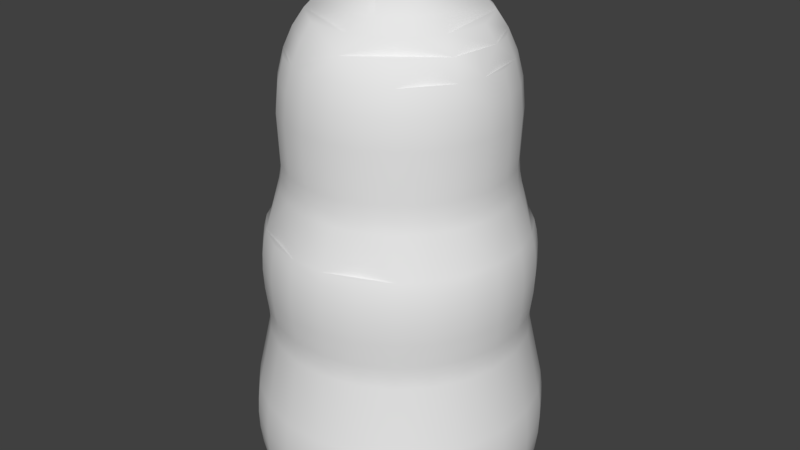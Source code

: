 # Source: enemy01.blend  (saved by Blender 2.79.0; exported with 4.5.12 LTS)
import bpy
from mathutils import Matrix  # noqa: F401  (used for matrix-valued properties, if any)

bpy.ops.wm.read_factory_settings(use_empty=True)
scene = bpy.context.scene
scene.name = 'Scene'

# ---- collections
col_collection_1 = bpy.data.collections.new('Collection 1'); scene.collection.children.link(col_collection_1)

# ---- world
world_world = bpy.data.worlds.new('World'); scene.world = world_world
world_world.color = (0.05088, 0.05088, 0.05088)
world_world.use_sun_shadow = False
world_world.sun_shadow_jitter_overblur = 0.0
world_world.cycles.sampling_method = 'MANUAL'

# ---- meshes
me_cubeziercircle = bpy.data.meshes.new('CUBezierCircle')
me_cubeziercircle.from_pydata([(-0.1525, -1.116, 1.212), (-0.1614, -1.181, 1.145), (-0.1655, -1.211, 1.066), (-0.1627, -1.191, 0.9253), (-0.1639, -1.2, 0.8859), (-0.1669, -1.222, 0.8529), (-0.1869, -1.369, 0.744), (-0.1911, -1.401, 0.712), (-0.194, -1.422, 0.6738), (-0.195, -1.43, 0.6274), (-0.1936, -1.419, 0.5707), (-0.1892, -1.386, 0.5015), (-0.188, -1.378, 0.4703), (-0.1891, -1.386, 0.4388), (-0.2095, -1.537, 0.2593), (-0.2126, -1.559, 0.2157), (-0.214, -1.57, 0.1685), (-0.2132, -1.564, 0.1171), (-0.2096, -1.537, 0.06109), (-0.2027, -1.486, 0.0), (-0.355, -0.8404, 1.314), (-0.401, -0.9494, 1.268), (-0.4382, -1.037, 1.212), (-0.464, -1.098, 1.145), (-0.4758, -1.126, 1.066), (-0.4676, -1.107, 0.9253), (-0.4711, -1.115, 0.8859), (-0.48, -1.136, 0.8529), (-0.5379, -1.273, 0.744), (-0.5502, -1.303, 0.712), (-0.5586, -1.322, 0.6738), (-0.5615, -1.329, 0.6274), (-0.5573, -1.319, 0.5707), (-0.5445, -1.289, 0.5015), (-0.5412, -1.281, 0.4703), (-0.5445, -1.289, 0.4388), (-0.6036, -1.429, 0.2593), (-0.6125, -1.45, 0.2157), (-0.6166, -1.46, 0.1685), (-0.6143, -1.454, 0.1171), (-0.6039, -1.429, 0.06109), (-0.5838, -1.382, 0.0), (-0.688, -0.8912, 1.212), (-0.7285, -0.9436, 1.145), (-0.7471, -0.9676, 1.066), (-0.7343, -0.9511, 0.9253), (-0.7398, -0.9582, 0.8859), (-0.7537, -0.9762, 0.8529), (-0.8446, -1.094, 0.744), (-0.864, -1.119, 0.712), (-0.8772, -1.136, 0.6738), (-0.8817, -1.142, 0.6274), (-0.8751, -1.133, 0.5707), (-0.8551, -1.107, 0.5015), (-0.8498, -1.101, 0.4703), (-0.855, -1.107, 0.4388), (-0.9479, -1.228, 0.2593), (-0.9619, -1.246, 0.2157), (-0.9683, -1.254, 0.1685), (-0.9646, -1.249, 0.1171), (-0.9483, -1.228, 0.06109), (-0.9168, -1.187, 0.0), (-0.6157, -0.4751, 1.351), (-0.722, -0.5573, 1.314), (-0.8156, -0.6296, 1.268), (-0.8912, -0.688, 1.212), (-0.9436, -0.7285, 1.145), (-0.9676, -0.7471, 1.066), (-0.9511, -0.7343, 0.9253), (-0.9582, -0.7398, 0.8859), (-0.9762, -0.7537, 0.8529), (-1.094, -0.8446, 0.744), (-1.119, -0.864, 0.712), (-1.136, -0.8772, 0.6738), (-1.142, -0.8817, 0.6274), (-1.133, -0.8751, 0.5707), (-1.107, -0.8551, 0.5015), (-1.101, -0.8498, 0.4703), (-1.107, -0.855, 0.4388), (-1.228, -0.9479, 0.2593), (-1.246, -0.9619, 0.2157), (-1.254, -0.9683, 0.1685), (-1.249, -0.9646, 0.1171), (-1.228, -0.9483, 0.06109), (-1.187, -0.9168, 0.0), (-0.195, -0.08224, 1.436), (-0.449, -0.1896, 1.403), (-1.037, -0.4382, 1.212), (-1.098, -0.464, 1.145), (-1.126, -0.4758, 1.066), (-1.107, -0.4676, 0.9253), (-1.115, -0.4711, 0.8859), (-1.136, -0.48, 0.8529), (-1.273, -0.5379, 0.744), (-1.303, -0.5502, 0.712), (-1.322, -0.5586, 0.6738), (-1.329, -0.5615, 0.6274), (-1.319, -0.5573, 0.5707), (-1.289, -0.5445, 0.5015), (-1.281, -0.5412, 0.4703), (-1.289, -0.5445, 0.4388), (-1.429, -0.6036, 0.2593), (-1.45, -0.6125, 0.2157), (-1.46, -0.6166, 0.1685), (-1.454, -0.6143, 0.1171), (-1.429, -0.6039, 0.06109), (-1.382, -0.5838, 0.0), (-0.4827, -0.06693, 1.403), (-0.7706, -0.1059, 1.351), (-0.9038, -0.1239, 1.314), (-1.021, -0.1397, 1.268), (-1.116, -0.1525, 1.212), (-1.181, -0.1614, 1.145), (-1.211, -0.1655, 1.066), (-1.191, -0.1627, 0.9253), (-1.2, -0.1639, 0.8859), (-1.222, -0.1669, 0.8529), (-1.369, -0.1869, 0.744), (-1.401, -0.1911, 0.712), (-1.422, -0.194, 0.6738), (-1.43, -0.195, 0.6274), (-1.419, -0.1936, 0.5707), (-1.386, -0.1892, 0.5015), (-1.378, -0.188, 0.4703), (-1.386, -0.1891, 0.4388), (-1.537, -0.2095, 0.2593), (-1.559, -0.2126, 0.2157), (-1.57, -0.214, 0.1685), (-1.564, -0.2132, 0.1171), (-1.537, -0.2096, 0.06109), (-1.486, -0.2027, -1.118e-08), (-1.116, 0.1525, 1.212), (-1.181, 0.1614, 1.145), (-1.211, 0.1655, 1.066), (-1.191, 0.1627, 0.9253), (-1.2, 0.1639, 0.8859), (-1.222, 0.1669, 0.8529), (-1.369, 0.1869, 0.744), (-1.401, 0.1911, 0.712), (-1.422, 0.194, 0.6738), (-1.43, 0.195, 0.6274), (-1.419, 0.1936, 0.5707), (-1.386, 0.1892, 0.5015), (-1.378, 0.188, 0.4703), (-1.386, 0.1891, 0.4388), (-1.537, 0.2095, 0.2593), (-1.559, 0.2126, 0.2157), (-1.57, 0.214, 0.1685), (-1.564, 0.2132, 0.1171), (-1.537, 0.2096, 0.06109), (-1.486, 0.2027, -1.118e-08), (-0.8404, 0.355, 1.314), (-0.9494, 0.401, 1.268), (-1.037, 0.4382, 1.212), (-1.098, 0.464, 1.145), (-1.126, 0.4758, 1.066), (-1.107, 0.4676, 0.9253), (-1.115, 0.4711, 0.8859), (-1.136, 0.48, 0.8529), (-1.273, 0.5379, 0.744), (-1.303, 0.5502, 0.712), (-1.322, 0.5586, 0.6738), (-1.329, 0.5615, 0.6274), (-1.319, 0.5573, 0.5707), (-1.289, 0.5445, 0.5015), (-1.281, 0.5412, 0.4703), (-1.289, 0.5445, 0.4388), (-1.429, 0.6036, 0.2593), (-1.45, 0.6125, 0.2157), (-1.46, 0.6166, 0.1685), (-1.454, 0.6143, 0.1171), (-1.429, 0.6039, 0.06109), (-1.382, 0.5838, -2.235e-08), (-0.8912, 0.688, 1.212), (-0.9436, 0.7285, 1.145), (-0.9676, 0.7471, 1.066), (-0.9511, 0.7343, 0.9253), (-0.9582, 0.7398, 0.8859), (-0.9762, 0.7537, 0.8529), (-1.094, 0.8446, 0.744), (-1.119, 0.864, 0.712), (-1.136, 0.8772, 0.6738), (-1.142, 0.8817, 0.6274), (-1.133, 0.8751, 0.5707), (-1.107, 0.8551, 0.5015), (-1.101, 0.8498, 0.4703), (-1.107, 0.855, 0.4388), (-1.228, 0.9479, 0.2593), (-1.246, 0.9619, 0.2157), (-1.254, 0.9683, 0.1685), (-1.249, 0.9646, 0.1171), (-1.228, 0.9483, 0.06109), (-1.187, 0.9168, 0.0), (-0.1288, 0.1676, 1.436), (-0.4751, 0.6157, 1.351), (-0.6296, 0.8156, 1.268), (-0.688, 0.8912, 1.212), (-0.7285, 0.9436, 1.145), (-0.7471, 0.9676, 1.066), (-0.7343, 0.9511, 0.9253), (-0.7398, 0.9582, 0.8859), (-0.7537, 0.9762, 0.8529), (-0.8446, 1.094, 0.744), (-0.864, 1.119, 0.712), (-0.8772, 1.136, 0.6738), (-0.8817, 1.142, 0.6274), (-0.8751, 1.133, 0.5707), (-0.8551, 1.107, 0.5015), (-0.8498, 1.101, 0.4703), (-0.855, 1.107, 0.4388), (-0.9479, 1.228, 0.2593), (-0.9619, 1.246, 0.2157), (-0.9683, 1.254, 0.1685), (-0.9646, 1.249, 0.1171), (-0.9483, 1.228, 0.06109), (-0.9168, 1.187, 0.0), (-0.4382, 1.037, 1.212), (-0.464, 1.098, 1.145), (-0.4758, 1.126, 1.066), (-0.4676, 1.107, 0.9253), (-0.4711, 1.115, 0.8859), (-0.48, 1.136, 0.8529), (-0.5379, 1.273, 0.744), (-0.5502, 1.303, 0.712), (-0.5586, 1.322, 0.6738), (-0.5615, 1.329, 0.6274), (-0.5573, 1.319, 0.5707), (-0.5445, 1.289, 0.5015), (-0.5412, 1.281, 0.4703), (-0.5445, 1.289, 0.4388), (-0.6036, 1.429, 0.2593), (-0.6125, 1.45, 0.2157), (-0.6166, 1.46, 0.1685), (-0.6143, 1.454, 0.1171), (-0.6039, 1.429, 0.06109), (-0.5838, 1.382, 0.0), (-0.1239, 0.9038, 1.314), (-0.1397, 1.021, 1.268), (-0.1525, 1.116, 1.212), (-0.1614, 1.181, 1.145), (-0.1655, 1.211, 1.066), (-0.1627, 1.191, 0.9253), (-0.1639, 1.2, 0.8859), (-0.1669, 1.222, 0.8529), (-0.1869, 1.369, 0.744), (-0.1911, 1.401, 0.712), (-0.194, 1.422, 0.6738), (-0.195, 1.43, 0.6274), (-0.1936, 1.419, 0.5707), (-0.1892, 1.386, 0.5015), (-0.188, 1.378, 0.4703), (-0.1891, 1.386, 0.4388), (-0.2095, 1.537, 0.2593), (-0.2126, 1.559, 0.2157), (-0.214, 1.57, 0.1685), (-0.2132, 1.564, 0.1171), (-0.2096, 1.537, 0.06109), (-0.2027, 1.486, 0.0), (0.1397, 1.021, 1.268), (0.1525, 1.116, 1.212), (0.1614, 1.181, 1.145), (0.1655, 1.211, 1.066), (0.1627, 1.191, 0.9253), (0.1639, 1.2, 0.8859), (0.1669, 1.222, 0.8529), (0.1869, 1.369, 0.744), (0.1911, 1.401, 0.712), (0.194, 1.422, 0.6738), (0.195, 1.43, 0.6274), (0.1936, 1.419, 0.5707), (0.1892, 1.386, 0.5015), (0.188, 1.378, 0.4703), (0.1891, 1.386, 0.4388), (0.2095, 1.537, 0.2593), (0.2126, 1.559, 0.2157), (0.214, 1.57, 0.1685), (0.2132, 1.564, 0.1171), (0.2096, 1.537, 0.06109), (0.2027, 1.486, 0.0), (0.08224, 0.195, 1.436), (0.2467, 0.5842, 1.38), (0.355, 0.8404, 1.314), (0.401, 0.9494, 1.268), (0.4382, 1.037, 1.212), (0.464, 1.098, 1.145), (0.4758, 1.126, 1.066), (0.4676, 1.107, 0.9253), (0.4711, 1.115, 0.8859), (0.48, 1.136, 0.8529), (0.5379, 1.273, 0.744), (0.5502, 1.303, 0.712), (0.5586, 1.322, 0.6738), (0.5615, 1.329, 0.6274), (0.5573, 1.319, 0.5707), (0.5445, 1.289, 0.5015), (0.5412, 1.281, 0.4703), (0.5445, 1.289, 0.4388), (0.6036, 1.429, 0.2593), (0.6125, 1.45, 0.2157), (0.6166, 1.46, 0.1685), (0.6143, 1.454, 0.1171), (0.6039, 1.429, 0.06109), (0.5838, 1.382, 0.0), (0.3871, 0.5019, 1.38), (0.5573, 0.722, 1.314), (0.6296, 0.8156, 1.268), (0.688, 0.8912, 1.212), (0.7285, 0.9436, 1.145), (0.7471, 0.9676, 1.066), (0.7343, 0.9511, 0.9253), (0.7398, 0.9582, 0.8859), (0.7537, 0.9762, 0.8529), (0.8446, 1.094, 0.744), (0.864, 1.119, 0.712), (0.8772, 1.136, 0.6738), (0.8817, 1.142, 0.6274), (0.8751, 1.133, 0.5707), (0.8551, 1.107, 0.5015), (0.8498, 1.101, 0.4703), (0.855, 1.107, 0.4388), (0.9479, 1.228, 0.2593), (0.9619, 1.246, 0.2157), (0.9683, 1.254, 0.1685), (0.9646, 1.249, 0.1171), (0.9483, 1.228, 0.06109), (0.9168, 1.187, 0.0), (0.722, 0.5573, 1.314), (0.8156, 0.6296, 1.268), (0.8912, 0.688, 1.212), (0.9436, 0.7285, 1.145), (0.9676, 0.7471, 1.066), (0.9511, 0.7343, 0.9253), (0.9582, 0.7398, 0.8859), (0.9762, 0.7537, 0.8529), (1.094, 0.8446, 0.744), (1.119, 0.864, 0.712), (1.136, 0.8772, 0.6738), (1.142, 0.8817, 0.6274), (1.133, 0.8751, 0.5707), (1.107, 0.8551, 0.5015), (1.101, 0.8498, 0.4703), (1.107, 0.855, 0.4388), (1.228, 0.9479, 0.2593), (1.246, 0.9619, 0.2157), (1.254, 0.9683, 0.1685), (1.249, 0.9646, 0.1171), (1.228, 0.9483, 0.06109), (1.187, 0.9168, -2.98e-08), (0.9494, 0.401, 1.268), (1.037, 0.4382, 1.212), (1.098, 0.464, 1.145), (1.126, 0.4758, 1.066), (1.107, 0.4676, 0.9253), (1.115, 0.4711, 0.8859), (1.136, 0.48, 0.8529), (1.273, 0.5379, 0.744), (1.303, 0.5502, 0.712), (1.322, 0.5586, 0.6738), (1.329, 0.5615, 0.6274), (1.319, 0.5573, 0.5707), (1.289, 0.5445, 0.5015), (1.281, 0.5412, 0.4703), (1.289, 0.5445, 0.4388), (1.429, 0.6036, 0.2593), (1.45, 0.6125, 0.2157), (1.46, 0.6166, 0.1685), (1.454, 0.6143, 0.1171), (1.429, 0.6039, 0.06109), (1.382, 0.5838, -2.235e-08), (0.9038, 0.1239, 1.314), (1.021, 0.1397, 1.268), (1.116, 0.1525, 1.212), (1.181, 0.1614, 1.145), (1.211, 0.1655, 1.066), (1.191, 0.1627, 0.9253), (1.2, 0.1639, 0.8859), (1.222, 0.1669, 0.8529), (1.369, 0.1869, 0.744), (1.401, 0.1911, 0.712), (1.422, 0.194, 0.6738), (1.43, 0.195, 0.6274), (1.419, 0.1936, 0.5707), (1.386, 0.1892, 0.5015), (1.378, 0.188, 0.4703), (1.386, 0.1891, 0.4388), (1.537, 0.2095, 0.2593), (1.559, 0.2126, 0.2157), (1.57, 0.214, 0.1685), (1.564, 0.2132, 0.1171), (1.537, 0.2096, 0.06109), (1.486, 0.2027, -2.608e-08), (1.021, -0.1397, 1.268), (1.116, -0.1525, 1.212), (1.181, -0.1614, 1.145), (1.211, -0.1655, 1.066), (1.191, -0.1627, 0.9253), (1.2, -0.1639, 0.8859), (1.222, -0.1669, 0.8529), (1.369, -0.1869, 0.744), (1.401, -0.1911, 0.712), (1.422, -0.194, 0.6738), (1.43, -0.195, 0.6274), (1.419, -0.1936, 0.5707), (1.386, -0.1892, 0.5015), (1.378, -0.188, 0.4703), (1.386, -0.1891, 0.4388), (1.537, -0.2095, 0.2593), (1.559, -0.2126, 0.2157), (1.57, -0.214, 0.1685), (1.564, -0.2132, 0.1171), (1.537, -0.2096, 0.06109), (1.486, -0.2027, -2.608e-08), (0.8404, -0.355, 1.314), (0.9494, -0.401, 1.268), (1.037, -0.4382, 1.212), (1.098, -0.464, 1.145), (1.126, -0.4758, 1.066), (1.107, -0.4676, 0.9253), (1.115, -0.4711, 0.8859), (1.136, -0.48, 0.8529), (1.273, -0.5379, 0.744), (1.303, -0.5502, 0.712), (1.322, -0.5586, 0.6738), (1.329, -0.5615, 0.6274), (1.319, -0.5573, 0.5707), (1.289, -0.5445, 0.5015), (1.281, -0.5412, 0.4703), (1.289, -0.5445, 0.4388), (1.429, -0.6036, 0.2593), (1.45, -0.6125, 0.2157), (1.46, -0.6166, 0.1685), (1.454, -0.6143, 0.1171), (1.429, -0.6039, 0.06109), (1.382, -0.5838, -2.235e-08), (0.6157, -0.4751, 1.351), (0.722, -0.5573, 1.314), (0.8912, -0.688, 1.212), (0.9436, -0.7285, 1.145), (0.9676, -0.7471, 1.066), (0.9511, -0.7343, 0.9253), (0.9582, -0.7398, 0.8859), (0.9762, -0.7537, 0.8529), (1.094, -0.8446, 0.744), (1.119, -0.864, 0.712), (1.136, -0.8772, 0.6738), (1.142, -0.8817, 0.6274), (1.133, -0.8751, 0.5707), (1.107, -0.8551, 0.5015), (1.101, -0.8498, 0.4703), (1.107, -0.855, 0.4388), (1.228, -0.9479, 0.2593), (1.246, -0.9619, 0.2157), (1.254, -0.9683, 0.1685), (1.249, -0.9646, 0.1171), (1.228, -0.9483, 0.06109), (1.187, -0.9168, -1.49e-08), (0.2974, -0.3858, 1.403), (0.4751, -0.6157, 1.351), (0.6296, -0.8156, 1.268), (0.688, -0.8912, 1.212), (0.7285, -0.9436, 1.145), (0.7471, -0.9676, 1.066), (0.7343, -0.9511, 0.9253), (0.7398, -0.9582, 0.8859), (0.7537, -0.9762, 0.8529), (0.8446, -1.094, 0.744), (0.864, -1.119, 0.712), (0.8772, -1.136, 0.6738), (0.8817, -1.142, 0.6274), (0.8751, -1.133, 0.5707), (0.8551, -1.107, 0.5015), (0.8498, -1.101, 0.4703), (0.855, -1.107, 0.4388), (0.9479, -1.228, 0.2593), (0.9619, -1.246, 0.2157), (0.9683, -1.254, 0.1685), (0.9646, -1.249, 0.1171), (0.9483, -1.228, 0.06109), (0.9168, -1.187, 0.0), (0.08224, -0.195, 1.436), (0.1896, -0.449, 1.403), (0.3027, -0.7167, 1.351), (0.355, -0.8404, 1.314), (0.4382, -1.037, 1.212), (0.464, -1.098, 1.145), (0.4758, -1.126, 1.066), (0.4676, -1.107, 0.9253), (0.4711, -1.115, 0.8859), (0.48, -1.136, 0.8529), (0.5379, -1.273, 0.744), (0.5502, -1.303, 0.712), (0.5586, -1.322, 0.6738), (0.5615, -1.329, 0.6274), (0.5573, -1.319, 0.5707), (0.5445, -1.289, 0.5015), (0.5412, -1.281, 0.4703), (0.5445, -1.289, 0.4388), (0.6036, -1.429, 0.2593), (0.6125, -1.45, 0.2157), (0.6166, -1.46, 0.1685), (0.6143, -1.454, 0.1171), (0.6039, -1.429, 0.06109), (0.5838, -1.382, 0.0), (0.1239, -0.9038, 1.314), (0.1397, -1.021, 1.268), (0.1525, -1.116, 1.212), (0.1614, -1.181, 1.145), (0.1655, -1.211, 1.066), (0.1627, -1.191, 0.9253), (0.1639, -1.2, 0.8859), (0.1669, -1.222, 0.8529), (0.1869, -1.369, 0.744), (0.1911, -1.401, 0.712), (0.194, -1.422, 0.6738), (0.195, -1.43, 0.6274), (0.1936, -1.419, 0.5707), (0.1892, -1.386, 0.5015), (0.188, -1.378, 0.4703), (0.1891, -1.386, 0.4388), (0.2095, -1.537, 0.2593), (0.2126, -1.559, 0.2157), (0.214, -1.57, 0.1685), (0.2132, -1.564, 0.1171), (0.2096, -1.537, 0.06109), (0.2027, -1.486, -1.49e-08)], [], [(132, 112, 111, 131), (51, 50, 73, 74), (508, 507, 2, 3), (396, 375, 374, 395), (397, 376, 375, 396), (20, 503, 482, 481, 457, 456, 480, 479, 85, 86, 107, 108, 62, 63), (138, 118, 117, 137), (246, 245, 266, 267), (247, 246, 267, 268), (381, 380, 401, 402), (270, 249, 248, 269), (384, 383, 404, 405), (272, 251, 250, 271), (291, 290, 313, 314), (144, 145, 125, 124), (146, 126, 125, 145), (408, 387, 386, 407), (371, 349, 348, 370, 391, 392), (129, 128, 148, 149), (411, 390, 389, 410), (259, 238, 237, 258), (88, 87, 111, 112), (177, 176, 199, 200), (25, 3, 2, 24), (396, 395, 417, 418), (397, 396, 418, 419), (201, 221, 222, 202, 179, 178), (245, 223, 222, 244), (161, 139, 138, 160), (247, 225, 224, 246), (163, 141, 140, 162), (425, 403, 402, 424), (383, 361, 360, 382), (144, 143, 165, 166), (231, 230, 252, 253), (127, 103, 102, 126), (233, 232, 254, 255), (389, 367, 366, 388), (130, 106, 105, 129), (488, 510, 511, 489, 465, 464), (186, 187, 167, 166), (237, 195, 194, 236), (174, 154, 153, 173), (175, 155, 154, 174), (68, 67, 89, 90), (440, 418, 417, 439), (441, 419, 418, 440), (175, 174, 197, 198), (335, 334, 355, 356), (181, 161, 160, 180), (423, 422, 444, 445), (163, 162, 182, 183), (317, 294, 293, 316), (296, 295, 318, 319), (166, 165, 185, 186), (194, 151, 109, 108, 107, 86, 85, 193), (390, 368, 367, 389), (342, 320, 319, 341), (364, 343, 342, 363), (365, 344, 343, 364), (124, 100, 99, 123), (234, 214, 213, 233), (229, 230, 210, 209), (309, 308, 330, 331), (398, 377, 376, 397), (292, 291, 314, 315), (307, 306, 328, 329), (349, 328, 306, 305, 327, 348), (174, 173, 196, 197), (274, 253, 252, 273), (440, 439, 462, 463), (203, 180, 179, 202), (204, 181, 180, 203), (468, 445, 444, 467), (446, 445, 468, 469), (339, 317, 316, 338), (185, 184, 207, 208), (507, 485, 484, 506), (272, 273, 252, 251), (451, 450, 473, 474), (228, 208, 207, 227), (226, 206, 205, 225), (184, 183, 206, 207), (502, 478, 477, 501), (39, 17, 16, 38), (350, 329, 328, 349), (438, 416, 415, 437), (157, 156, 176, 177), (464, 463, 487, 488), (490, 466, 465, 489), (336, 335, 356, 357), (162, 161, 181, 182), (293, 292, 315, 316), (53, 33, 32, 52), (340, 339, 360, 361), (341, 340, 361, 362), (319, 320, 297, 296), (321, 298, 297, 320), (189, 169, 168, 188), (213, 212, 232, 233), (324, 301, 300, 323), (325, 302, 301, 324), (331, 330, 351, 352), (296, 297, 273, 272), (154, 132, 131, 153), (394, 393, 415, 416), (353, 352, 374, 375), (243, 221, 220, 242), (465, 442, 420, 419, 441, 464), (356, 355, 377, 378), (419, 420, 398, 397), (275, 254, 253, 274), (493, 492, 514, 515), (382, 360, 359, 381), (517, 495, 494, 516), (229, 228, 250, 251), (35, 36, 14, 13), (407, 406, 428, 429), (232, 231, 253, 254), (366, 365, 387, 388), (277, 276, 300, 301), (172, 150, 149, 171), (395, 394, 416, 417), (64, 63, 62, 108, 109, 110), (260, 239, 238, 259), (372, 371, 392, 393), (373, 372, 393, 394), (114, 113, 133, 134), (380, 358, 357, 379), (136, 137, 117, 116), (258, 237, 236, 281, 282), (126, 102, 101, 125), (380, 379, 400, 401), (514, 513, 8, 9), (281, 236, 194, 193, 279, 280, 303, 304), (250, 249, 270, 271), (518, 517, 12, 13), (496, 497, 473, 472), (407, 386, 385, 406), (241, 219, 218, 240), (409, 388, 387, 408), (389, 388, 409, 410), (333, 311, 310, 332), (340, 318, 317, 339), (131, 111, 110, 152, 153), (260, 259, 283, 284), (24, 2, 1, 23), (276, 255, 254, 275), (487, 486, 508, 509), (264, 243, 242, 263), (421, 399, 398, 420), (291, 267, 266, 290), (492, 491, 513, 514), (293, 269, 268, 292), (308, 285, 284, 307), (323, 300, 299, 322), (427, 405, 404, 426), (298, 274, 273, 297), (299, 275, 274, 298), (300, 276, 275, 299), (249, 227, 226, 248), (504, 503, 20, 21), (455, 454, 477, 478), (311, 312, 289, 265, 264, 288), (223, 203, 202, 222), (277, 256, 255, 276), (220, 200, 199, 219), (92, 70, 69, 91), (321, 320, 342, 343), (51, 31, 30, 50), (424, 423, 445, 446), (470, 469, 493, 494), (318, 295, 294, 317), (100, 101, 79, 78), (474, 473, 497, 498), (323, 322, 344, 345), (476, 475, 499, 500), (164, 163, 183, 184), (41, 40, 60, 61), (443, 442, 465, 466), (308, 307, 329, 330), (332, 310, 309, 331), (441, 440, 463, 464), (460, 459, 483, 484), (337, 315, 314, 336), (338, 316, 315, 337), (470, 447, 446, 469), (472, 449, 448, 471), (55, 54, 77, 78), (311, 288, 287, 310), (55, 56, 36, 35), (57, 56, 79, 80), (452, 451, 474, 475), (59, 58, 81, 82), (454, 453, 476, 477), (325, 324, 346, 347), (264, 265, 244, 243), (437, 415, 414, 436), (24, 23, 43, 44), (68, 45, 44, 67), (353, 332, 331, 352), (47, 27, 26, 46), (290, 289, 312, 313), (73, 72, 94, 95), (337, 336, 357, 358), (469, 468, 492, 493), (339, 338, 359, 360), (99, 77, 76, 98), (472, 471, 495, 496), (167, 145, 144, 166), (80, 79, 101, 102), (322, 299, 298, 321), (366, 345, 344, 365), (454, 432, 431, 453), (455, 433, 432, 454), (25, 24, 44, 45), (488, 487, 509, 510), (392, 391, 413, 414), (393, 392, 414, 415), (351, 350, 372, 373), (157, 135, 134, 156), (158, 136, 135, 157), (490, 489, 511, 512), (422, 400, 399, 421), (292, 268, 267, 291), (381, 359, 358, 380), (516, 494, 493, 515), (34, 12, 11, 33), (296, 272, 271, 295), (520, 498, 497, 519), (408, 407, 429, 430), (500, 499, 521, 522), (410, 409, 431, 432), (411, 410, 432, 433), (462, 461, 485, 486), (376, 377, 355, 354), (70, 92, 93, 71, 48, 47), (506, 505, 0, 1), (113, 112, 132, 133), (295, 271, 270, 294), (115, 114, 134, 135), (510, 509, 4, 5), (116, 117, 93, 92), (512, 511, 6, 7), (379, 378, 399, 400), (140, 120, 119, 139), (141, 121, 120, 140), (382, 381, 402, 403), (517, 516, 11, 12), (248, 226, 225, 247), (124, 125, 101, 100), (520, 519, 14, 15), (521, 520, 15, 16), (128, 127, 147, 148), (523, 522, 17, 18), (524, 523, 18, 19), (486, 485, 507, 508), (458, 413, 412, 435, 434, 457, 481, 482, 503, 504), (152, 110, 109, 151), (372, 350, 349, 371), (155, 133, 132, 154), (156, 134, 133, 155), (26, 4, 3, 25), (27, 5, 4, 26), (160, 138, 137, 159), (119, 95, 94, 118), (120, 96, 95, 119), (509, 508, 3, 4), (142, 141, 163, 164), (228, 227, 249, 250), (35, 13, 12, 34), (336, 314, 313, 335), (518, 519, 497, 496), (37, 15, 14, 36), (383, 382, 403, 404), (515, 514, 9, 10), (40, 18, 17, 39), (235, 234, 256, 257), (479, 480, 456, 457, 434, 435, 412, 369, 326, 304, 303, 280, 279), (42, 22, 21, 64, 65), (195, 152, 151, 194), (217, 197, 196, 216), (67, 66, 88, 89), (439, 417, 416, 438), (69, 68, 90, 91), (354, 333, 332, 353), (72, 71, 93, 94), (491, 467, 466, 490), (225, 205, 204, 224), (52, 32, 31, 51), (425, 424, 446, 447), (426, 425, 447, 448), (229, 209, 208, 228), (449, 450, 428, 427), (188, 168, 167, 187), (475, 474, 498, 499), (453, 431, 430, 452), (40, 39, 59, 60), (215, 214, 234, 235), (5, 6, 511, 510), (278, 257, 256, 277), (259, 258, 282, 305, 306, 283), (64, 21, 20, 63), (173, 153, 152, 195, 196), (460, 437, 436, 459), (461, 438, 437, 460), (69, 46, 45, 68), (178, 177, 200, 201), (49, 48, 71, 72), (467, 444, 443, 466), (463, 462, 486, 487), (261, 240, 239, 260), (246, 224, 223, 245), (471, 448, 447, 470), (186, 185, 208, 209), (472, 473, 450, 449), (188, 187, 210, 211), (189, 188, 211, 212), (453, 452, 475, 476), (60, 59, 82, 83), (84, 61, 60, 83), (333, 354, 355, 334, 312, 311), (348, 327, 326, 369, 370), (506, 484, 483, 505), (238, 216, 196, 195, 237), (307, 284, 283, 306), (218, 198, 197, 217), (46, 26, 25, 45), (158, 157, 177, 178), (243, 244, 222, 221), (443, 421, 420, 442), (422, 421, 443, 444), (468, 467, 491, 492), (75, 74, 96, 97), (76, 75, 97, 98), (471, 470, 494, 495), (427, 426, 448, 449), (209, 210, 187, 186), (214, 191, 190, 213), (81, 80, 102, 103), (170, 169, 189, 190), (501, 477, 476, 500), (106, 84, 83, 105), (156, 155, 175, 176), (261, 260, 284, 285), (287, 263, 262, 286), (116, 92, 91, 115), (266, 265, 289, 290), (491, 490, 512, 513), (162, 140, 139, 161), (97, 96, 120, 121), (33, 11, 10, 32), (426, 404, 403, 425), (436, 414, 413, 458, 459), (146, 145, 167, 168), (499, 498, 520, 521), (170, 148, 147, 169), (234, 233, 255, 256), (502, 501, 523, 524), (251, 252, 230, 229), (13, 14, 519, 518), (479, 279, 193, 85), (241, 240, 261, 262), (378, 377, 398, 399), (507, 506, 1, 2), (263, 242, 241, 262), (136, 116, 115, 135), (245, 244, 265, 266), (139, 119, 118, 138), (374, 373, 394, 395), (248, 247, 268, 269), (142, 122, 121, 141), (143, 123, 122, 142), (144, 124, 123, 143), (501, 500, 522, 523), (127, 126, 146, 147), (522, 521, 16, 17), (516, 515, 10, 11), (130, 129, 149, 150), (111, 87, 65, 64, 110), (47, 48, 28, 6, 5, 27), (405, 406, 385, 384), (505, 504, 21, 22, 0), (1, 0, 22, 23), (240, 218, 217, 239), (242, 220, 219, 241), (354, 353, 375, 376), (178, 179, 159, 137, 136, 158), (357, 356, 378, 379), (31, 9, 8, 30), (32, 10, 9, 31), (294, 270, 269, 293), (99, 98, 122, 123), (518, 496, 495, 517), (7, 6, 28, 29), (427, 428, 406, 405), (364, 363, 385, 386), (365, 364, 386, 387), (128, 104, 103, 127), (149, 148, 170, 171), (41, 19, 18, 40), (23, 22, 42, 43), (485, 461, 460, 484), (199, 198, 218, 219), (439, 438, 461, 462), (160, 159, 179, 180), (50, 30, 29, 49), (309, 286, 285, 308), (513, 512, 7, 8), (54, 34, 33, 53), (55, 35, 34, 54), (362, 363, 342, 341), (37, 36, 56, 57), (38, 37, 57, 58), (82, 81, 103, 104), (171, 170, 190, 191), (172, 171, 191, 192), (282, 281, 304, 326, 327, 305), (115, 91, 90, 114), (66, 43, 42, 65), (67, 44, 43, 66), (322, 321, 343, 344), (70, 47, 46, 69), (52, 51, 74, 75), (335, 313, 312, 334), (50, 49, 72, 73), (205, 182, 181, 204), (206, 183, 182, 205), (53, 52, 75, 76), (54, 53, 76, 77), (341, 319, 318, 340), (78, 79, 56, 55), (231, 211, 210, 230), (58, 57, 80, 81), (190, 189, 212, 213), (324, 323, 345, 346), (215, 192, 191, 214), (232, 212, 211, 231), (505, 483, 459, 458, 504), (66, 65, 87, 88), (351, 330, 329, 350), (176, 175, 198, 199), (310, 287, 286, 309), (201, 200, 220, 221), (367, 346, 345, 366), (49, 29, 28, 48), (224, 204, 203, 223), (74, 73, 95, 96), (338, 337, 358, 359), (227, 207, 206, 226), (165, 164, 184, 185), (100, 78, 77, 99), (384, 385, 363, 362), (429, 428, 450, 451), (430, 429, 451, 452), (39, 38, 58, 59), (105, 83, 82, 104), (368, 347, 346, 367), (391, 370, 369, 412, 413), (239, 217, 216, 238), (89, 88, 112, 113), (374, 352, 351, 373), (38, 16, 15, 37), (264, 263, 287, 288), (118, 94, 93, 117), (8, 7, 29, 30), (423, 401, 400, 422), (424, 402, 401, 423), (122, 98, 97, 121), (143, 142, 164, 165), (384, 362, 361, 383), (169, 147, 146, 168), (409, 408, 430, 431), (129, 105, 104, 128), (278, 277, 301, 302), (286, 262, 261, 285), (90, 89, 113, 114)])
me_cubeziercircle.polygons.foreach_set('use_smooth', [True] * 477)
me_cubeziercircle.materials.append(None)
me_cubeziercircle.use_remesh_preserve_volume = False
me_cubeziercircle.use_remesh_preserve_attributes = False
me_cubeziercircle.use_mirror_vertex_groups = False
me_cubeziercircle.update()

# ---- objects
ob_beziercircle = bpy.data.objects.new('BezierCircle', me_cubeziercircle)

# ---- transforms, parenting, visibility, modifiers, constraints
ob_beziercircle.location = (0.0, 0.0, 0.0)
ob_beziercircle.scale = (0.3869, 0.3869, 1.491)
ob_beziercircle.lineart.crease_threshold = 0.0

# ---- collection membership
col_collection_1.objects.link(ob_beziercircle)

# ---- scene / render settings (as saved in the file)
scene.frame_start = 1; scene.frame_end = 250; scene.frame_set(23)
scene.render.engine = 'BLENDER_EEVEE_NEXT'
scene.render.resolution_percentage = 50
scene.render.dither_intensity = 0.0
scene.cycles.use_denoising = False
scene.cycles.samples = 128
scene.cycles.sampling_pattern = 'TABULATED_SOBOL'
scene.cycles.use_adaptive_sampling = False
scene.cycles.use_light_tree = False
scene.cycles.blur_glossy = 0.0
scene.cycles.sample_clamp_indirect = 0.0
scene.view_settings.view_transform = 'Standard'
bpy.context.view_layer.update()

# ---- added for rendering (the .blend has no active camera and no usable light): camera, sun
cam_auto = bpy.data.cameras.new('AutoCamera')
cam_auto.lens = 50.0
cam_auto.sensor_width = 36.0
cam_auto.clip_end = 1000.0
ob_auto_camera = bpy.data.objects.new('AutoCamera', cam_auto)
scene.collection.objects.link(ob_auto_camera)
ob_auto_camera.location = (2.53928, -3.04714, 3.10165)
ob_auto_camera.rotation_euler = (1.09748, -7.21219e-08, 0.694738)
scene.camera = ob_auto_camera
light_auto_sun = bpy.data.lights.new('AutoSun', 'SUN')
light_auto_sun.energy = 3.0
light_auto_sun.angle = 0.0523599
ob_auto_sun = bpy.data.objects.new('AutoSun', light_auto_sun)
scene.collection.objects.link(ob_auto_sun)
ob_auto_sun.rotation_euler = (0.872665, 0.174533, 0.523599)
bpy.context.view_layer.update()
